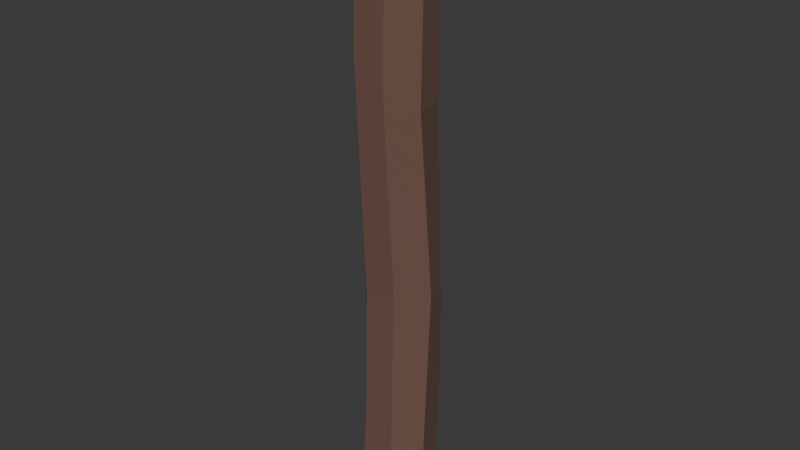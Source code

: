 # Source: wooden_pillar.blend  (saved by Blender 4.3.34; exported with 4.5.12 LTS)
import bpy
from mathutils import Matrix  # noqa: F401  (used for matrix-valued properties, if any)

bpy.ops.wm.read_factory_settings(use_empty=True)
scene = bpy.context.scene
scene.name = 'Scene'

# ---- collections
col_collection = bpy.data.collections.new('Collection'); scene.collection.children.link(col_collection)

# ---- materials (node trees are filled in below, after node groups)
mat_wood = bpy.data.materials.new('Wood')
mat_wood.use_backface_culling = True
mat_wood.diffuse_color = (0.1615, 0.08318, 0.06343, 1.0)
mat_lightwood = bpy.data.materials.new('LightWood')
mat_lightwood.use_backface_culling = True
mat_lightwood.diffuse_color = (0.3216, 0.256, 0.1722, 1.0)

# ---- material node trees
mat_wood.use_nodes = True; mat_wood.node_tree.nodes.clear()
_N = mat_wood.node_tree.nodes; _L = mat_wood.node_tree.links
n0 = _N.new('ShaderNodeBsdfPrincipled'); n0.name = 'Principled BSDF'; n0.location = (10, 300)
n0.inputs[0].default_value = (0.1615, 0.08318, 0.06343, 1.0)
n0.inputs[2].default_value = 1.0
n1 = _N.new('ShaderNodeOutputMaterial'); n1.name = 'Material Output'; n1.location = (300, 300)
_L.new(n0.outputs[0], n1.inputs[0])
n1.is_active_output = True
mat_lightwood.use_nodes = True; mat_lightwood.node_tree.nodes.clear()
_N = mat_lightwood.node_tree.nodes; _L = mat_lightwood.node_tree.links
n0 = _N.new('ShaderNodeBsdfPrincipled'); n0.name = 'Principled BSDF'; n0.location = (10, 300)
n0.inputs[0].default_value = (0.3216, 0.256, 0.1722, 1.0)
n0.inputs[2].default_value = 0.9732
n1 = _N.new('ShaderNodeOutputMaterial'); n1.name = 'Material Output'; n1.location = (300, 300)
_L.new(n0.outputs[0], n1.inputs[0])
n1.is_active_output = True

# ---- world
world_world = bpy.data.worlds.new('World'); scene.world = world_world
world_world.use_nodes = True; world_world.node_tree.nodes.clear()
_N = world_world.node_tree.nodes; _L = world_world.node_tree.links
n0 = _N.new('ShaderNodeOutputWorld'); n0.name = 'World Output'; n0.location = (300, 300)
n1 = _N.new('ShaderNodeBackground'); n1.name = 'Background'; n1.location = (10, 300)
n1.inputs[0].default_value = (0.05088, 0.05088, 0.05088, 1.0)
_L.new(n1.outputs[0], n0.inputs[0])
n0.is_active_output = True
world_world.color = (0.05088, 0.05088, 0.05088)
world_world.sun_shadow_jitter_overblur = 0.0

# ---- meshes
me_dock_wide_001 = bpy.data.meshes.new('Dock_Wide.001')
me_dock_wide_001.from_pydata([(0.3783, 0.2445, 5.369), (0.03717, 0.4493, 7.547), (0.395, 0.2644, 7.532), (0.01963, 0.4284, 4.986), (-0.2039, -0.4492, 5.996), (0.2217, -0.4323, 7.642), (-0.1789, -0.4195, 7.684), (0.199, -0.4593, 5.627), (-0.3269, 0.2875, 7.608), (-0.4473, -0.1279, 5.369), (-0.4231, -0.09911, 7.669), (-0.3478, 0.2627, 4.986), (0.4581, -0.1506, 5.369), (0.395, 0.2644, 7.532), (0.4772, -0.1279, 7.574), (0.3783, 0.2445, 5.369), (-0.4231, -0.09911, 7.669), (-0.4473, -0.1279, 5.369), (-0.2039, -0.4492, 5.996), (-0.1789, -0.4195, 7.684), (-0.3478, 0.2627, 4.986), (0.03717, 0.4493, 7.547), (0.01963, 0.4284, 4.986), (-0.3269, 0.2875, 7.608), (-0.3024, 0.3167, 1.372), (0.01963, 0.4284, 0.003577), (-0.3478, 0.2627, 0.003577), (0.06498, 0.4825, 1.631), (0.01963, 0.4284, 0.003577), (0.4237, 0.2986, 1.372), (0.3783, 0.2445, 0.003577), (0.06498, 0.4825, 1.631), (0.5035, -0.09654, 0.9467), (0.3783, 0.2445, 0.003577), (0.4237, 0.2986, 1.372), (0.4581, -0.1506, 0.003577), (0.4581, -0.1506, 0.003577), (0.2444, -0.4053, 0.9467), (0.199, -0.4593, 0.003577), (0.5035, -0.09654, 0.9467), (0.2444, -0.4053, 0.9467), (-0.2039, -0.4492, 0.003577), (0.199, -0.4593, 0.003577), (-0.1586, -0.3952, 1.372), (-0.1586, -0.3952, 1.372), (-0.4473, -0.1279, 0.003577), (-0.2039, -0.4492, 0.003577), (-0.4019, -0.07388, 1.631), (-0.4473, -0.1279, 0.003577), (-0.3024, 0.3167, 1.372), (-0.3478, 0.2627, 0.003577), (-0.4019, -0.07388, 1.631), (-0.4019, -0.07388, 1.631), (-0.3361, 0.2572, 3.143), (-0.3024, 0.3167, 1.372), (-0.3877, -0.1087, 3.214), (-0.131, -0.3812, 3.043), (-0.4019, -0.07388, 1.631), (-0.1586, -0.3952, 1.372), (-0.3877, -0.1087, 3.214), (0.2544, -0.3555, 3.161), (-0.1586, -0.3952, 1.372), (0.2444, -0.4053, 0.9467), (-0.131, -0.3812, 3.043), (0.5268, -0.01947, 3.117), (0.2444, -0.4053, 0.9467), (0.5035, -0.09654, 0.9467), (0.2544, -0.3555, 3.161), (0.4237, 0.2986, 1.372), (0.5268, -0.01947, 3.117), (0.5035, -0.09654, 0.9467), (0.388, 0.3548, 2.888), (0.06498, 0.4825, 1.631), (0.388, 0.3548, 2.888), (0.4237, 0.2986, 1.372), (0.0037, 0.4702, 3.102), (-0.3361, 0.2572, 3.143), (0.06498, 0.4825, 1.631), (-0.3024, 0.3167, 1.372), (0.0037, 0.4702, 3.102), (-0.3361, 0.2572, 3.143), (0.01963, 0.4284, 4.986), (0.0037, 0.4702, 3.102), (-0.3478, 0.2627, 4.986), (0.01963, 0.4284, 4.986), (0.388, 0.3548, 2.888), (0.0037, 0.4702, 3.102), (0.3783, 0.2445, 5.369), (0.199, -0.4593, 5.627), (0.4772, -0.1279, 7.574), (0.2217, -0.4323, 7.642), (0.4581, -0.1506, 5.369), (0.5268, -0.01947, 3.117), (0.388, 0.3548, 2.888), (0.3783, 0.2445, 5.369), (0.4581, -0.1506, 5.369), (0.2544, -0.3555, 3.161), (0.5268, -0.01947, 3.117), (0.4581, -0.1506, 5.369), (0.199, -0.4593, 5.627), (0.199, -0.4593, 5.627), (-0.131, -0.3812, 3.043), (0.2544, -0.3555, 3.161), (-0.2039, -0.4492, 5.996), (-0.4473, -0.1279, 5.369), (-0.131, -0.3812, 3.043), (-0.2039, -0.4492, 5.996), (-0.3877, -0.1087, 3.214), (-0.3478, 0.2627, 4.986), (-0.3877, -0.1087, 3.214), (-0.4473, -0.1279, 5.369), (-0.3361, 0.2572, 3.143), (0.2217, -0.4323, 7.642), (0.395, 0.2644, 7.532), (-0.1789, -0.4195, 7.684), (-0.4231, -0.09911, 7.669), (0.03717, 0.4493, 7.547), (-0.3269, 0.2875, 7.608), (0.4772, -0.1279, 7.574), (-0.3478, 0.2627, 0.003577), (-0.2039, -0.4492, 0.003577), (-0.4473, -0.1279, 0.003577), (0.199, -0.4593, 0.003577), (0.01963, 0.4284, 0.003577), (0.4581, -0.1506, 0.003577), (0.3783, 0.2445, 0.003577)], [], [(0, 1, 2), (1, 0, 3), (4, 5, 6), (5, 4, 7), (8, 9, 10), (8, 11, 9), (12, 13, 14), (13, 12, 15), (16, 17, 18), (16, 18, 19), (20, 21, 22), (21, 20, 23), (24, 25, 26), (27, 25, 24), (28, 29, 30), (29, 28, 31), (32, 33, 34), (33, 32, 35), (36, 37, 38), (37, 36, 39), (40, 41, 42), (43, 41, 40), (44, 45, 46), (47, 45, 44), (48, 49, 50), (49, 48, 51), (52, 53, 54), (53, 52, 55), (56, 57, 58), (59, 57, 56), (60, 61, 62), (63, 61, 60), (64, 65, 66), (67, 65, 64), (68, 69, 70), (69, 68, 71), (72, 73, 74), (73, 72, 75), (76, 77, 78), (79, 77, 76), (80, 81, 82), (81, 80, 83), (84, 85, 86), (87, 85, 84), (88, 89, 90), (89, 88, 91), (92, 93, 94), (95, 92, 94), (96, 97, 98), (99, 96, 98), (100, 101, 102), (103, 101, 100), (104, 105, 106), (105, 104, 107), (108, 109, 110), (109, 108, 111), (112, 113, 114), (115, 116, 117), (113, 112, 118), (114, 116, 115), (114, 113, 116), (119, 120, 121), (122, 123, 124), (123, 120, 119), (123, 122, 120), (124, 123, 125)])
me_dock_wide_001.polygons.foreach_set('use_smooth', [1, 1, 1, 1, 1, 1, 1, 1, 1, 1, 1, 1, 1, 1, 1, 1, 1, 1, 0, 0, 1, 1, 1, 1, 1, 1, 1, 1, 1, 1, 1, 1, 1, 1, 1, 1, 1, 1, 1, 1, 1, 1, 1, 1, 0, 0, 1, 1, 1, 1, 1, 1, 1, 1, 1, 1, 0, 0, 0, 0, 0, 0, 0, 0, 0, 0])
me_dock_wide_001.polygons.foreach_set('material_index', [0, 0, 0, 0, 0, 0, 0, 0, 0, 0, 0, 0, 0, 0, 0, 0, 0, 0, 0, 0, 0, 0, 0, 0, 0, 0, 0, 0, 0, 0, 0, 0, 0, 0, 0, 0, 0, 0, 0, 0, 0, 0, 0, 0, 0, 0, 0, 0, 0, 0, 0, 0, 0, 0, 0, 0, 1, 1, 1, 1, 1, 1, 1, 1, 1, 1])
me_dock_wide_001.materials.append(mat_wood)
me_dock_wide_001.materials.append(mat_lightwood)
me_dock_wide_001.update()
me_dock_wide_001.normals_split_custom_set([tuple(v) for v in zip(*[iter([0.4621, 0.8868, -0.01102, 0.4621, 0.8868, -0.01102, 0.4621, 0.8868, -0.01101, 0.4621, 0.8868, -0.01102, 0.4621, 0.8868, -0.01102, 0.4621, 0.8868, -0.01102, -0.0205, -0.9997, 0.01561, -0.02052, -0.9997, 0.01562, -0.02051, -0.9997, 0.01561, -0.02052, -0.9997, 0.01562, -0.0205, -0.9997, 0.01561, -0.02049, -0.9997, 0.01561, -0.9689, 0.2474, 0.006168, -0.9689, 0.2474, 0.006171, -0.9689, 0.2474, 0.006172, -0.9689, 0.2474, 0.006168, -0.9689, 0.2474, 0.006166, -0.9689, 0.2474, 0.006171, 0.9796, 0.2009, -0.009971, 0.9795, 0.201, -0.009974, 0.9796, 0.2009, -0.009971, 0.9795, 0.201, -0.009974, 0.9796, 0.2009, -0.009971, 0.9796, 0.2009, -0.009967, -0.805, -0.593, 0.01864, -0.805, -0.593, 0.01865, -0.805, -0.593, 0.01864, -0.805, -0.593, 0.01864, -0.805, -0.593, 0.01864, -0.805, -0.593, 0.01864, -0.409, 0.9125, -0.005024, -0.409, 0.9125, -0.005033, -0.409, 0.9125, -0.005024, -0.409, 0.9125, -0.005033, -0.409, 0.9125, -0.005024, -0.409, 0.9125, -0.005026, -0.4051, 0.9141, -0.02072, -0.4051, 0.9141, -0.02072, -0.405, 0.9141, -0.02071, -0.4051, 0.9141, -0.02071, -0.4051, 0.9141, -0.02072, -0.4051, 0.9141, -0.02072, 0.4427, 0.8955, -0.04572, 0.4427, 0.8955, -0.04571, 0.4427, 0.8955, -0.04572, 0.4427, 0.8955, -0.04571, 0.4427, 0.8955, -0.04572, 0.4427, 0.8955, -0.04571, 0.9736, 0.2229, -0.04863, 0.9736, 0.2229, -0.04862, 0.9736, 0.2229, -0.04862, 0.9736, 0.2229, -0.04862, 0.9736, 0.2229, -0.04863, 0.9736, 0.2229, -0.04864, 0.766, -0.6429, -3.43e-07, 0.766, -0.6429, -3.43e-07, 0.766, -0.6429, -3.43e-07, 0.766, -0.6429, 6.051e-07, 0.766, -0.6429, 6.051e-07, 0.766, -0.6429, 6.051e-07, -0.000347, -0.9989, 0.04673, -0.0003294, -0.9989, 0.04671, -0.0003343, -0.9989, 0.04671, -0.0003247, -0.9989, 0.04671, -0.0003294, -0.9989, 0.04671, -0.000347, -0.9989, 0.04673, -0.7873, -0.6148, 0.04602, -0.7873, -0.6148, 0.04602, -0.7873, -0.6148, 0.04602, -0.7873, -0.6148, 0.04603, -0.7873, -0.6148, 0.04602, -0.7873, -0.6148, 0.04602, -0.9672, 0.2531, 0.02015, -0.9672, 0.2531, 0.02016, -0.9672, 0.2531, 0.02015, -0.9672, 0.2531, 0.02016, -0.9672, 0.2531, 0.02015, -0.9672, 0.253, 0.02016, -0.9806, 0.1959, -0.0001608, -0.9806, 0.1959, -0.0001549, -0.9806, 0.1959, -0.0001636, -0.9806, 0.1959, -0.0001549, -0.9806, 0.1959, -0.0001608, -0.9806, 0.1959, -0.0001591, -0.7629, -0.6465, 0.005665, -0.7629, -0.6465, 0.005674, -0.7629, -0.6465, 0.005671, -0.7629, -0.6465, 0.005663, -0.7629, -0.6465, 0.005674, -0.7629, -0.6465, 0.005665, 0.02613, -0.9995, 0.01614, 0.0261, -0.9995, 0.01615, 0.02613, -0.9995, 0.01614, 0.02615, -0.9995, 0.01614, 0.0261, -0.9995, 0.01615, 0.02613, -0.9995, 0.01614, 0.772, -0.6355, 0.01251, 0.772, -0.6355, 0.01251, 0.772, -0.6355, 0.0125, 0.772, -0.6355, 0.01251, 0.772, -0.6355, 0.01251, 0.772, -0.6355, 0.01251, 0.9615, 0.2749, -0.00673, 0.9614, 0.2749, -0.006721, 0.9614, 0.2749, -0.006729, 0.9614, 0.2749, -0.006721, 0.9615, 0.2749, -0.00673, 0.9614, 0.275, -0.006723, 0.3728, 0.9279, -0.001552, 0.3728, 0.9279, -0.001551, 0.3729, 0.9279, -0.001547, 0.3728, 0.9279, -0.001551, 0.3728, 0.9279, -0.001552, 0.3728, 0.9279, -0.001548, -0.4735, 0.8808, 0.005655, -0.4735, 0.8808, 0.005668, -0.4735, 0.8808, 0.005665, -0.4735, 0.8808, 0.005658, -0.4735, 0.8808, 0.005668, -0.4735, 0.8808, 0.005655, -0.4717, 0.8817, 0.0091, -0.4717, 0.8817, 0.009096, -0.4718, 0.8817, 0.00911, -0.4717, 0.8817, 0.009096, -0.4717, 0.8817, 0.0091, -0.4717, 0.8817, 0.009101, 0.3672, 0.9296, 0.03186, 0.3672, 0.9296, 0.03185, 0.3672, 0.9296, 0.03185, 0.3673, 0.9296, 0.03186, 0.3672, 0.9296, 0.03185, 0.3672, 0.9296, 0.03186, 0.766, -0.6429, 1.671e-07, 0.766, -0.6429, 1.671e-07, 0.766, -0.6429, 1.671e-07, 0.766, -0.6429, 2.992e-07, 0.766, -0.6429, 2.992e-07, 0.766, -0.6429, 2.992e-07, 0.9591, 0.2816, 0.03024, 0.9591, 0.2815, 0.03024, 0.9591, 0.2816, 0.03024, 0.9591, 0.2815, 0.03024, 0.9591, 0.2816, 0.03024, 0.9591, 0.2816, 0.03024, 0.7689, -0.6392, -0.0116, 0.7689, -0.6392, -0.0116, 0.7689, -0.6392, -0.01161, 0.7689, -0.6392, -0.01161, 0.7689, -0.6392, -0.0116, 0.7689, -0.6392, -0.01161, 0.009807, -0.9995, -0.03146, 0.009807, -0.9995, -0.03146, 0.00983, -0.9995, -0.03146, 0.009811, -0.9995, -0.03145, 0.009807, -0.9995, -0.03146, 0.009807, -0.9995, -0.03146, -0.7528, -0.6575, -0.03077, -0.7528, -0.6576, -0.03076, -0.7528, -0.6576, -0.03077, -0.7528, -0.6576, -0.03076, -0.7528, -0.6575, -0.03077, -0.7528, -0.6576, -0.03076, -0.9824, 0.1861, -0.01689, -0.9824, 0.1861, -0.01688, -0.9824, 0.1862, -0.01689, -0.9824, 0.1861, -0.01688, -0.9824, 0.1861, -0.01689, -0.9824, 0.1861, -0.01688, 0.108, 0.1287, 0.9858, 0.108, 0.1287, 0.9858, 0.108, 0.1287, 0.9858, 0.1081, 0.1287, 0.9858, 0.1081, 0.1287, 0.9858, 0.1081, 0.1287, 0.9858, 0.108, 0.1287, 0.9858, 0.108, 0.1287, 0.9858, 0.108, 0.1287, 0.9858, 0.108, 0.1287, 0.9858, 0.108, 0.1287, 0.9858, 0.108, 0.1287, 0.9858, 0.108, 0.1287, 0.9858, 0.108, 0.1287, 0.9858, 0.108, 0.1287, 0.9858, -1.466e-08, -1.492e-07, -1.0, -1.466e-08, -1.492e-07, -1.0, -1.466e-08, -1.492e-07, -1.0, -9.789e-09, -1.363e-07, -1.0, -9.789e-09, -1.363e-07, -1.0, -9.789e-09, -1.363e-07, -1.0, 2.447e-08, -1.418e-07, -1.0, 2.447e-08, -1.418e-07, -1.0, 2.447e-08, -1.418e-07, -1.0, -3.455e-09, -1.35e-07, -1.0, -3.455e-09, -1.35e-07, -1.0, -3.455e-09, -1.35e-07, -1.0, -3.849e-08, -1.589e-07, -1.0, -3.849e-08, -1.589e-07, -1.0, -3.849e-08, -1.589e-07, -1.0])] * 3)])

# ---- objects
ob_rootnode = bpy.data.objects.new('RootNode', None)
ob_dock_wide_001 = bpy.data.objects.new('Dock_Wide.001', me_dock_wide_001)

# ---- transforms, parenting, visibility, modifiers, constraints
ob_rootnode.location = (0.0, 0.0, 0.0)
ob_rootnode.rotation_mode = 'QUATERNION'
ob_rootnode.rotation_quaternion = (1.0, 0.0, 0.0, 0.0)
ob_rootnode.empty_display_size = 0.001
ob_dock_wide_001.parent = ob_rootnode
ob_dock_wide_001.location = (0.0, 0.0, 0.0)
ob_dock_wide_001.rotation_mode = 'QUATERNION'
ob_dock_wide_001.rotation_quaternion = (1.0, 0.0, 0.0, 0.0)

# ---- collection membership
scene.collection.objects.link(ob_rootnode)
scene.collection.objects.link(ob_dock_wide_001)

# ---- scene / render settings (as saved in the file)
scene.frame_start = 1; scene.frame_end = 250; scene.frame_set(1)
scene.render.engine = 'BLENDER_EEVEE_NEXT'
bpy.context.view_layer.update()

# ---- added for rendering (the .blend has no active camera and no usable light): camera, sun
cam_auto = bpy.data.cameras.new('AutoCamera')
cam_auto.lens = 50.0
cam_auto.sensor_width = 36.0
cam_auto.clip_end = 1000.0
ob_auto_camera = bpy.data.objects.new('AutoCamera', cam_auto)
scene.collection.objects.link(ob_auto_camera)
ob_auto_camera.location = (7.25552, -8.64734, 9.61634)
ob_auto_camera.rotation_euler = (1.09748, -7.21219e-08, 0.694738)
scene.camera = ob_auto_camera
light_auto_sun = bpy.data.lights.new('AutoSun', 'SUN')
light_auto_sun.energy = 3.0
light_auto_sun.angle = 0.0523599
ob_auto_sun = bpy.data.objects.new('AutoSun', light_auto_sun)
scene.collection.objects.link(ob_auto_sun)
ob_auto_sun.rotation_euler = (0.872665, 0.174533, 0.523599)
bpy.context.view_layer.update()
